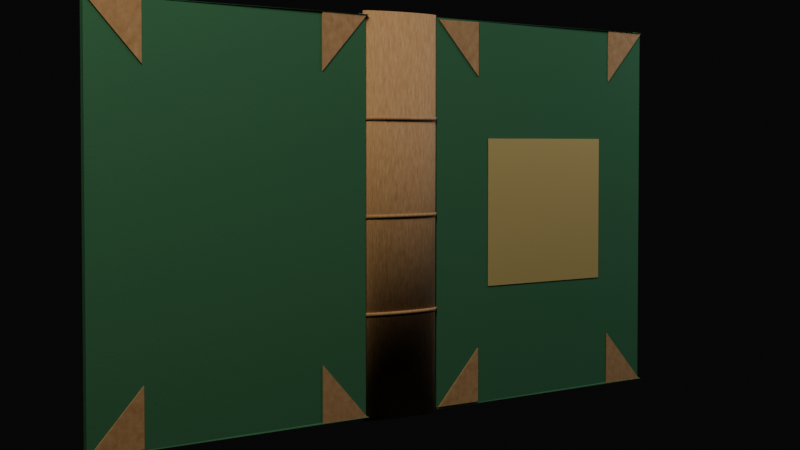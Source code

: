# Source: ethan-book-v001.blend  (saved by Blender 5.1.30; exported with 4.5.12 LTS)
import bpy
from mathutils import Matrix  # noqa: F401  (used for matrix-valued properties, if any)

bpy.ops.wm.read_factory_settings(use_empty=True)
scene = bpy.context.scene
scene.name = 'Scene'

# ---- collections
col_collection = bpy.data.collections.new('Collection'); scene.collection.children.link(col_collection)

# ---- materials (node trees are filled in below, after node groups)
mat_mat_warm_off_white_paper = bpy.data.materials.new('MAT_Warm_Off_White_Paper')
mat_mat_warm_off_white_paper.diffuse_color = (0.95, 0.91, 0.82, 1.0)
mat_mat_dark_green_cloth = bpy.data.materials.new('MAT_Dark_Green_Cloth')
mat_mat_dark_green_cloth.diffuse_color = (0.055, 0.18, 0.09, 1.0)
mat_mat_tan_leather_grain = bpy.data.materials.new('MAT_Tan_Leather_Grain')
mat_mat_tan_leather_grain.diffuse_color = (0.62, 0.4, 0.2, 1.0)
mat_mat_contact_emboss = bpy.data.materials.new('MAT_Contact_Emboss')
mat_mat_contact_emboss.diffuse_color = (0.78, 0.6, 0.22, 1.0)

# ---- material node trees
mat_mat_warm_off_white_paper.use_nodes = True; mat_mat_warm_off_white_paper.node_tree.nodes.clear()
_N = mat_mat_warm_off_white_paper.node_tree.nodes; _L = mat_mat_warm_off_white_paper.node_tree.links
n0 = _N.new('ShaderNodeOutputMaterial'); n0.name = 'Material Output'; n0.location = (500, 0)
n1 = _N.new('ShaderNodeBsdfPrincipled'); n1.name = 'Principled BSDF'; n1.location = (200, 0)
n1.inputs[0].default_value = (0.95, 0.91, 0.82, 1.0)
n1.inputs[2].default_value = 0.8
n1.inputs[8].default_value = 0.05
n1.inputs[13].default_value = 0.03
_L.new(n1.outputs[0], n0.inputs[0])
n0.is_active_output = True
mat_mat_dark_green_cloth.use_nodes = True; mat_mat_dark_green_cloth.node_tree.nodes.clear()
_N = mat_mat_dark_green_cloth.node_tree.nodes; _L = mat_mat_dark_green_cloth.node_tree.links
n0 = _N.new('ShaderNodeOutputMaterial'); n0.name = 'Material Output'; n0.location = (600, 0)
n1 = _N.new('ShaderNodeBsdfPrincipled'); n1.name = 'Principled BSDF'; n1.location = (300, 0)
n1.inputs[0].default_value = (0.055, 0.18, 0.09, 1.0)
n1.inputs[2].default_value = 0.88
n1.inputs[13].default_value = 0.05
n2 = _N.new('ShaderNodeTexNoise'); n2.name = 'Noise Texture'; n2.location = (-200, 100)
n2.width = 145
n2.inputs[2].default_value = 80.0
n2.inputs[3].default_value = 16.0
n2.inputs[4].default_value = 0.7
n2.inputs[8].default_value = 0.2
n3 = _N.new('ShaderNodeBump'); n3.name = 'Bump'; n3.location = (50, 100)
n3.inputs[0].default_value = 0.4
n3.inputs[1].default_value = 0.002
_L.new(n2.outputs[0], n3.inputs[3])
_L.new(n3.outputs[0], n1.inputs[5])
_L.new(n1.outputs[0], n0.inputs[0])
n0.is_active_output = True
mat_mat_tan_leather_grain.use_nodes = True; mat_mat_tan_leather_grain.node_tree.nodes.clear()
_N = mat_mat_tan_leather_grain.node_tree.nodes; _L = mat_mat_tan_leather_grain.node_tree.links
n0 = _N.new('ShaderNodeOutputMaterial'); n0.name = 'Material Output'; n0.location = (700, 0)
n1 = _N.new('ShaderNodeBsdfPrincipled'); n1.name = 'Principled BSDF'; n1.location = (400, 0)
n1.inputs[2].default_value = 0.72
n1.inputs[13].default_value = 0.25
n1.inputs[24].default_value = 0.08
n2 = _N.new('ShaderNodeTexNoise'); n2.name = 'Noise Texture'; n2.location = (-300, 150)
n2.width = 145
n2.inputs[2].default_value = 40.0
n2.inputs[3].default_value = 12.0
n2.inputs[4].default_value = 0.6
n3 = _N.new('ShaderNodeMixRGB'); n3.name = 'Mix (Legacy)'; n3.location = (50, 150)
n3.blend_type = 'MULTIPLY'
n3.inputs[1].default_value = (0.62, 0.4, 0.2, 1.0)
n3.inputs[2].default_value = (0.45, 0.28, 0.12, 1.0)
n4 = _N.new('ShaderNodeBump'); n4.name = 'Bump'; n4.location = (150, 0)
n4.inputs[0].default_value = 0.6
n4.inputs[1].default_value = 0.003
_L.new(n2.outputs[0], n3.inputs[0])
_L.new(n2.outputs[0], n4.inputs[3])
_L.new(n3.outputs[0], n1.inputs[0])
_L.new(n4.outputs[0], n1.inputs[5])
_L.new(n1.outputs[0], n0.inputs[0])
n0.is_active_output = True
mat_mat_contact_emboss.use_nodes = True; mat_mat_contact_emboss.node_tree.nodes.clear()
_N = mat_mat_contact_emboss.node_tree.nodes; _L = mat_mat_contact_emboss.node_tree.links
n0 = _N.new('ShaderNodeOutputMaterial'); n0.name = 'Material Output'; n0.location = (500, 0)
n1 = _N.new('ShaderNodeBsdfPrincipled'); n1.name = 'Principled BSDF'; n1.location = (200, 0)
n1.inputs[0].default_value = (0.78, 0.6, 0.22, 1.0)
n1.inputs[1].default_value = 0.4
n1.inputs[2].default_value = 0.45
n1.inputs[13].default_value = 0.6
_L.new(n1.outputs[0], n0.inputs[0])
n0.is_active_output = True

# ---- world
world_world = bpy.data.worlds.new('World'); scene.world = world_world
world_world.use_nodes = True; world_world.node_tree.nodes.clear()
_N = world_world.node_tree.nodes; _L = world_world.node_tree.links
n0 = _N.new('ShaderNodeBackground'); n0.name = 'Background'; n0.location = (0, 0)
n0.inputs[0].default_value = (0.04, 0.04, 0.04, 1.0)
n0.inputs[1].default_value = 0.1
n1 = _N.new('ShaderNodeOutputWorld'); n1.name = 'World Output'; n1.location = (0, 0)
_L.new(n0.outputs[0], n1.inputs[0])
n1.is_active_output = True
world_world.color = (0.05088, 0.05088, 0.05088)
world_world.sun_shadow_jitter_overblur = 0.0

# ---- cameras
cam_camera_hero_scroll = bpy.data.cameras.new('Camera_Hero_Scroll')
cam_camera_hero_scroll.clip_end = 100.0
cam_camera_hero_scroll.lens = 75.0
cam_camera_hero_scroll.ortho_scale = 7.314

# ---- lights
light_light_key_warm = bpy.data.lights.new('Light_Key_Warm', 'AREA')
light_light_key_warm.color = (1.0, 0.92, 0.78)
light_light_key_warm.energy = 400.0
light_light_key_warm.shape = 'RECTANGLE'
light_light_key_warm.size = 2.0
light_light_key_warm.size_y = 3.0
light_light_fill_soft = bpy.data.lights.new('Light_Fill_Soft', 'AREA')
light_light_fill_soft.color = (0.85, 0.9, 1.0)
light_light_fill_soft.energy = 120.0
light_light_fill_soft.shape = 'RECTANGLE'
light_light_fill_soft.size = 2.0
light_light_fill_soft.size_y = 3.0
light_light_rim_subtle = bpy.data.lights.new('Light_Rim_Subtle', 'AREA')
light_light_rim_subtle.color = (1.0, 0.95, 0.85)
light_light_rim_subtle.energy = 80.0
light_light_rim_subtle.shape = 'RECTANGLE'
light_light_rim_subtle.size = 2.0
light_light_rim_subtle.size_y = 3.0

# ---- meshes
me_book_page_block_002 = bpy.data.meshes.new('Book_Page_Block.002')
me_book_page_block_002.from_pydata([(-0.864, -0.21, -1.078), (0.864, -0.21, -1.078), (0.864, 0.21, -1.078), (-0.864, 0.21, -1.078), (-0.864, -0.21, 1.078), (0.864, -0.21, 1.078), (0.864, 0.21, 1.078), (-0.864, 0.21, 1.078)], [], [(0, 1, 2, 3), (7, 6, 5, 4), (0, 1, 5, 4), (3, 2, 6, 7), (0, 3, 7, 4), (1, 2, 6, 5)])
me_book_page_block_002.materials.append(mat_mat_warm_off_white_paper)
me_book_page_block_002.update()
me_cover_front_green_cloth_002 = bpy.data.meshes.new('Cover_Front_Green_Cloth.002')
me_cover_front_green_cloth_002.from_pydata([(-0.9, -0.0275, -1.125), (0.9, -0.0275, -1.125), (0.9, 0.0275, -1.125), (-0.9, 0.0275, -1.125), (-0.9, -0.0275, 1.125), (0.9, -0.0275, 1.125), (0.9, 0.0275, 1.125), (-0.9, 0.0275, 1.125)], [], [(0, 1, 2, 3), (7, 6, 5, 4), (0, 1, 5, 4), (3, 2, 6, 7), (0, 3, 7, 4), (1, 2, 6, 5)])
me_cover_front_green_cloth_002.materials.append(mat_mat_dark_green_cloth)
me_cover_front_green_cloth_002.update()
me_cover_back_green_cloth_002 = bpy.data.meshes.new('Cover_Back_Green_Cloth.002')
me_cover_back_green_cloth_002.from_pydata([(-0.9, -0.0275, -1.125), (0.9, -0.0275, -1.125), (0.9, 0.0275, -1.125), (-0.9, 0.0275, -1.125), (-0.9, -0.0275, 1.125), (0.9, -0.0275, 1.125), (0.9, 0.0275, 1.125), (-0.9, 0.0275, 1.125)], [], [(0, 1, 2, 3), (7, 6, 5, 4), (0, 1, 5, 4), (3, 2, 6, 7), (0, 3, 7, 4), (1, 2, 6, 5)])
me_cover_back_green_cloth_002.materials.append(mat_mat_dark_green_cloth)
me_cover_back_green_cloth_002.update()
me_leather_corners_front_002 = bpy.data.meshes.new('Leather_Corners_Front.002')
me_leather_corners_front_002.from_pydata([(-0.58, -0.0335, 1.125), (-0.9, -0.0335, 1.125), (-0.58, -0.0335, 0.805), (-0.58, 0.0335, 1.125), (-0.9, 0.0335, 1.125), (-0.58, 0.0335, 0.805), (0.58, -0.0335, 1.125), (0.9, -0.0335, 1.125), (0.58, -0.0335, 0.805), (0.58, 0.0335, 1.125), (0.9, 0.0335, 1.125), (0.58, 0.0335, 0.805), (-0.58, -0.0335, -1.125), (-0.9, -0.0335, -1.125), (-0.58, -0.0335, -0.805), (-0.58, 0.0335, -1.125), (-0.9, 0.0335, -1.125), (-0.58, 0.0335, -0.805), (0.58, -0.0335, -1.125), (0.9, -0.0335, -1.125), (0.58, -0.0335, -0.805), (0.58, 0.0335, -1.125), (0.9, 0.0335, -1.125), (0.58, 0.0335, -0.805)], [], [(0, 1, 2), (5, 4, 3), (0, 1, 4, 3), (1, 2, 5, 4), (2, 0, 3, 5), (6, 7, 8), (11, 10, 9), (6, 7, 10, 9), (7, 8, 11, 10), (8, 6, 9, 11), (12, 13, 14), (17, 16, 15), (12, 13, 16, 15), (13, 14, 17, 16), (14, 12, 15, 17), (18, 19, 20), (23, 22, 21), (18, 19, 22, 21), (19, 20, 23, 22), (20, 18, 21, 23)])
me_leather_corners_front_002.materials.append(mat_mat_tan_leather_grain)
me_leather_corners_front_002.update()
me_leather_corners_back_002 = bpy.data.meshes.new('Leather_Corners_Back.002')
me_leather_corners_back_002.from_pydata([(-0.58, -0.0335, 1.125), (-0.9, -0.0335, 1.125), (-0.58, -0.0335, 0.805), (-0.58, 0.0335, 1.125), (-0.9, 0.0335, 1.125), (-0.58, 0.0335, 0.805), (0.58, -0.0335, 1.125), (0.9, -0.0335, 1.125), (0.58, -0.0335, 0.805), (0.58, 0.0335, 1.125), (0.9, 0.0335, 1.125), (0.58, 0.0335, 0.805), (-0.58, -0.0335, -1.125), (-0.9, -0.0335, -1.125), (-0.58, -0.0335, -0.805), (-0.58, 0.0335, -1.125), (-0.9, 0.0335, -1.125), (-0.58, 0.0335, -0.805), (0.58, -0.0335, -1.125), (0.9, -0.0335, -1.125), (0.58, -0.0335, -0.805), (0.58, 0.0335, -1.125), (0.9, 0.0335, -1.125), (0.58, 0.0335, -0.805)], [], [(0, 1, 2), (5, 4, 3), (0, 1, 4, 3), (1, 2, 5, 4), (2, 0, 3, 5), (6, 7, 8), (11, 10, 9), (6, 7, 10, 9), (7, 8, 11, 10), (8, 6, 9, 11), (12, 13, 14), (17, 16, 15), (12, 13, 16, 15), (13, 14, 17, 16), (14, 12, 15, 17), (18, 19, 20), (23, 22, 21), (18, 19, 22, 21), (19, 20, 23, 22), (20, 18, 21, 23)])
me_leather_corners_back_002.materials.append(mat_mat_tan_leather_grain)
me_leather_corners_back_002.update()
me_pages_animated_stack_002 = bpy.data.meshes.new('Pages_Animated_Stack.002')
me_pages_animated_stack_002.from_pydata([(-0.855, -0.19, -1.067), (0.855, -0.19, -1.067), (0.855, 0.19, -1.067), (-0.855, 0.19, -1.067), (-0.855, -0.19, 1.067), (0.855, -0.19, 1.067), (0.855, 0.19, 1.067), (-0.855, 0.19, 1.067)], [], [(0, 1, 2, 3), (7, 6, 5, 4), (0, 1, 5, 4), (3, 2, 6, 7), (0, 3, 7, 4), (1, 2, 6, 5)])
me_pages_animated_stack_002.materials.append(mat_mat_warm_off_white_paper)
me_pages_animated_stack_002.update()
me_contact_back_cover_text_002 = bpy.data.meshes.new('Contact_Back_Cover_Text.002')
me_contact_back_cover_text_002.from_pydata([(-0.495, -0.001, -0.44), (0.495, -0.001, -0.44), (0.495, 0.001, -0.44), (-0.495, 0.001, -0.44), (-0.495, -0.001, 0.44), (0.495, -0.001, 0.44), (0.495, 0.001, 0.44), (-0.495, 0.001, 0.44)], [], [(0, 1, 2, 3), (7, 6, 5, 4), (0, 1, 5, 4), (3, 2, 6, 7), (0, 3, 7, 4), (1, 2, 6, 5)])
me_contact_back_cover_text_002.materials.append(mat_mat_contact_emboss)
me_contact_back_cover_text_002.update()
me_spine_tan_leather_rounded_002 = bpy.data.meshes.new('Spine_Tan_Leather_Rounded.002')
me_spine_tan_leather_rounded_002.from_pydata([(0.0, 0.06, -1.15), (0.0, 0.06, 1.15), (0.05365, 0.05885, -1.15), (0.05365, 0.05885, 1.15), (0.1052, 0.05544, -1.15), (0.1052, 0.05544, 1.15), (0.1528, 0.04989, -1.15), (0.1528, 0.04989, 1.15), (0.1945, 0.04243, -1.15), (0.1945, 0.04243, 1.15), (0.2287, 0.03334, -1.15), (0.2287, 0.03334, 1.15), (0.2541, 0.02296, -1.15), (0.2541, 0.02296, 1.15), (0.2697, 0.01171, -1.15), (0.2697, 0.01171, 1.15), (0.275, 0.0, -1.15), (0.275, 0.0, 1.15), (0.2697, -0.01171, -1.15), (0.2697, -0.01171, 1.15), (0.2541, -0.02296, -1.15), (0.2541, -0.02296, 1.15), (0.2287, -0.03334, -1.15), (0.2287, -0.03334, 1.15), (0.1945, -0.04243, -1.15), (0.1945, -0.04243, 1.15), (0.1528, -0.04989, -1.15), (0.1528, -0.04989, 1.15), (0.1052, -0.05544, -1.15), (0.1052, -0.05544, 1.15), (0.05365, -0.05885, -1.15), (0.05365, -0.05885, 1.15), (0.0, -0.06, -1.15), (0.0, -0.06, 1.15), (-0.05365, -0.05885, -1.15), (-0.05365, -0.05885, 1.15), (-0.1052, -0.05544, -1.15), (-0.1052, -0.05544, 1.15), (-0.1528, -0.04989, -1.15), (-0.1528, -0.04989, 1.15), (-0.1945, -0.04243, -1.15), (-0.1945, -0.04243, 1.15), (-0.2287, -0.03334, -1.15), (-0.2287, -0.03334, 1.15), (-0.2541, -0.02296, -1.15), (-0.2541, -0.02296, 1.15), (-0.2697, -0.01171, -1.15), (-0.2697, -0.01171, 1.15), (-0.275, 0.0, -1.15), (-0.275, 0.0, 1.15), (-0.2697, 0.01171, -1.15), (-0.2697, 0.01171, 1.15), (-0.2541, 0.02296, -1.15), (-0.2541, 0.02296, 1.15), (-0.2287, 0.03334, -1.15), (-0.2287, 0.03334, 1.15), (-0.1945, 0.04243, -1.15), (-0.1945, 0.04243, 1.15), (-0.1528, 0.04989, -1.15), (-0.1528, 0.04989, 1.15), (-0.1052, 0.05544, -1.15), (-0.1052, 0.05544, 1.15), (-0.05365, 0.05885, -1.15), (-0.05365, 0.05885, 1.15), (0.0, 0.065, -0.561), (0.0, 0.065, -0.539), (0.07325, 0.06279, -0.561), (0.07325, 0.06279, -0.539), (0.1415, 0.05629, -0.561), (0.1415, 0.05629, -0.539), (0.2001, 0.04596, -0.561), (0.2001, 0.04596, -0.539), (0.2451, 0.0325, -0.561), (0.2451, 0.0325, -0.539), (0.2734, 0.01682, -0.561), (0.2734, 0.01682, -0.539), (0.283, 0.0, -0.561), (0.283, 0.0, -0.539), (0.2734, -0.01682, -0.561), (0.2734, -0.01682, -0.539), (0.2451, -0.0325, -0.561), (0.2451, -0.0325, -0.539), (0.2001, -0.04596, -0.561), (0.2001, -0.04596, -0.539), (0.1415, -0.05629, -0.561), (0.1415, -0.05629, -0.539), (0.07325, -0.06279, -0.561), (0.07325, -0.06279, -0.539), (0.0, -0.065, -0.561), (0.0, -0.065, -0.539), (-0.07325, -0.06279, -0.561), (-0.07325, -0.06279, -0.539), (-0.1415, -0.05629, -0.561), (-0.1415, -0.05629, -0.539), (-0.2001, -0.04596, -0.561), (-0.2001, -0.04596, -0.539), (-0.2451, -0.0325, -0.561), (-0.2451, -0.0325, -0.539), (-0.2734, -0.01682, -0.561), (-0.2734, -0.01682, -0.539), (-0.283, 0.0, -0.561), (-0.283, 0.0, -0.539), (-0.2734, 0.01682, -0.561), (-0.2734, 0.01682, -0.539), (-0.2451, 0.0325, -0.561), (-0.2451, 0.0325, -0.539), (-0.2001, 0.04596, -0.561), (-0.2001, 0.04596, -0.539), (-0.1415, 0.05629, -0.561), (-0.1415, 0.05629, -0.539), (-0.07325, 0.06279, -0.561), (-0.07325, 0.06279, -0.539), (0.0, 0.065, -0.011), (0.0, 0.065, 0.011), (0.07325, 0.06279, -0.011), (0.07325, 0.06279, 0.011), (0.1415, 0.05629, -0.011), (0.1415, 0.05629, 0.011), (0.2001, 0.04596, -0.011), (0.2001, 0.04596, 0.011), (0.2451, 0.0325, -0.011), (0.2451, 0.0325, 0.011), (0.2734, 0.01682, -0.011), (0.2734, 0.01682, 0.011), (0.283, 0.0, -0.011), (0.283, 0.0, 0.011), (0.2734, -0.01682, -0.011), (0.2734, -0.01682, 0.011), (0.2451, -0.0325, -0.011), (0.2451, -0.0325, 0.011), (0.2001, -0.04596, -0.011), (0.2001, -0.04596, 0.011), (0.1415, -0.05629, -0.011), (0.1415, -0.05629, 0.011), (0.07325, -0.06279, -0.011), (0.07325, -0.06279, 0.011), (0.0, -0.065, -0.011), (0.0, -0.065, 0.011), (-0.07325, -0.06279, -0.011), (-0.07325, -0.06279, 0.011), (-0.1415, -0.05629, -0.011), (-0.1415, -0.05629, 0.011), (-0.2001, -0.04596, -0.011), (-0.2001, -0.04596, 0.011), (-0.2451, -0.0325, -0.011), (-0.2451, -0.0325, 0.011), (-0.2734, -0.01682, -0.011), (-0.2734, -0.01682, 0.011), (-0.283, 0.0, -0.011), (-0.283, 0.0, 0.011), (-0.2734, 0.01682, -0.011), (-0.2734, 0.01682, 0.011), (-0.2451, 0.0325, -0.011), (-0.2451, 0.0325, 0.011), (-0.2001, 0.04596, -0.011), (-0.2001, 0.04596, 0.011), (-0.1415, 0.05629, -0.011), (-0.1415, 0.05629, 0.011), (-0.07325, 0.06279, -0.011), (-0.07325, 0.06279, 0.011), (0.0, 0.065, 0.539), (0.0, 0.065, 0.561), (0.07325, 0.06279, 0.539), (0.07325, 0.06279, 0.561), (0.1415, 0.05629, 0.539), (0.1415, 0.05629, 0.561), (0.2001, 0.04596, 0.539), (0.2001, 0.04596, 0.561), (0.2451, 0.0325, 0.539), (0.2451, 0.0325, 0.561), (0.2734, 0.01682, 0.539), (0.2734, 0.01682, 0.561), (0.283, 0.0, 0.539), (0.283, 0.0, 0.561), (0.2734, -0.01682, 0.539), (0.2734, -0.01682, 0.561), (0.2451, -0.0325, 0.539), (0.2451, -0.0325, 0.561), (0.2001, -0.04596, 0.539), (0.2001, -0.04596, 0.561), (0.1415, -0.05629, 0.539), (0.1415, -0.05629, 0.561), (0.07325, -0.06279, 0.539), (0.07325, -0.06279, 0.561), (0.0, -0.065, 0.539), (0.0, -0.065, 0.561), (-0.07325, -0.06279, 0.539), (-0.07325, -0.06279, 0.561), (-0.1415, -0.05629, 0.539), (-0.1415, -0.05629, 0.561), (-0.2001, -0.04596, 0.539), (-0.2001, -0.04596, 0.561), (-0.2451, -0.0325, 0.539), (-0.2451, -0.0325, 0.561), (-0.2734, -0.01682, 0.539), (-0.2734, -0.01682, 0.561), (-0.283, 0.0, 0.539), (-0.283, 0.0, 0.561), (-0.2734, 0.01682, 0.539), (-0.2734, 0.01682, 0.561), (-0.2451, 0.0325, 0.539), (-0.2451, 0.0325, 0.561), (-0.2001, 0.04596, 0.539), (-0.2001, 0.04596, 0.561), (-0.1415, 0.05629, 0.539), (-0.1415, 0.05629, 0.561), (-0.07325, 0.06279, 0.539), (-0.07325, 0.06279, 0.561)], [], [(0, 1, 3, 2), (2, 3, 5, 4), (4, 5, 7, 6), (6, 7, 9, 8), (8, 9, 11, 10), (10, 11, 13, 12), (12, 13, 15, 14), (14, 15, 17, 16), (16, 17, 19, 18), (18, 19, 21, 20), (20, 21, 23, 22), (22, 23, 25, 24), (24, 25, 27, 26), (26, 27, 29, 28), (28, 29, 31, 30), (30, 31, 33, 32), (32, 33, 35, 34), (34, 35, 37, 36), (36, 37, 39, 38), (38, 39, 41, 40), (40, 41, 43, 42), (42, 43, 45, 44), (44, 45, 47, 46), (46, 47, 49, 48), (48, 49, 51, 50), (50, 51, 53, 52), (52, 53, 55, 54), (54, 55, 57, 56), (56, 57, 59, 58), (58, 59, 61, 60), (3, 1, 63, 61, 59, 57, 55, 53, 51, 49, 47, 45, 43, 41, 39, 37, 35, 33, 31, 29, 27, 25, 23, 21, 19, 17, 15, 13, 11, 9, 7, 5), (60, 61, 63, 62), (62, 63, 1, 0), (0, 2, 4, 6, 8, 10, 12, 14, 16, 18, 20, 22, 24, 26, 28, 30, 32, 34, 36, 38, 40, 42, 44, 46, 48, 50, 52, 54, 56, 58, 60, 62), (64, 65, 67, 66), (66, 67, 69, 68), (68, 69, 71, 70), (70, 71, 73, 72), (72, 73, 75, 74), (74, 75, 77, 76), (76, 77, 79, 78), (78, 79, 81, 80), (80, 81, 83, 82), (82, 83, 85, 84), (84, 85, 87, 86), (86, 87, 89, 88), (88, 89, 91, 90), (90, 91, 93, 92), (92, 93, 95, 94), (94, 95, 97, 96), (96, 97, 99, 98), (98, 99, 101, 100), (100, 101, 103, 102), (102, 103, 105, 104), (104, 105, 107, 106), (106, 107, 109, 108), (67, 65, 111, 109, 107, 105, 103, 101, 99, 97, 95, 93, 91, 89, 87, 85, 83, 81, 79, 77, 75, 73, 71, 69), (108, 109, 111, 110), (110, 111, 65, 64), (64, 66, 68, 70, 72, 74, 76, 78, 80, 82, 84, 86, 88, 90, 92, 94, 96, 98, 100, 102, 104, 106, 108, 110), (112, 113, 115, 114), (114, 115, 117, 116), (116, 117, 119, 118), (118, 119, 121, 120), (120, 121, 123, 122), (122, 123, 125, 124), (124, 125, 127, 126), (126, 127, 129, 128), (128, 129, 131, 130), (130, 131, 133, 132), (132, 133, 135, 134), (134, 135, 137, 136), (136, 137, 139, 138), (138, 139, 141, 140), (140, 141, 143, 142), (142, 143, 145, 144), (144, 145, 147, 146), (146, 147, 149, 148), (148, 149, 151, 150), (150, 151, 153, 152), (152, 153, 155, 154), (154, 155, 157, 156), (115, 113, 159, 157, 155, 153, 151, 149, 147, 145, 143, 141, 139, 137, 135, 133, 131, 129, 127, 125, 123, 121, 119, 117), (156, 157, 159, 158), (158, 159, 113, 112), (112, 114, 116, 118, 120, 122, 124, 126, 128, 130, 132, 134, 136, 138, 140, 142, 144, 146, 148, 150, 152, 154, 156, 158), (160, 161, 163, 162), (162, 163, 165, 164), (164, 165, 167, 166), (166, 167, 169, 168), (168, 169, 171, 170), (170, 171, 173, 172), (172, 173, 175, 174), (174, 175, 177, 176), (176, 177, 179, 178), (178, 179, 181, 180), (180, 181, 183, 182), (182, 183, 185, 184), (184, 185, 187, 186), (186, 187, 189, 188), (188, 189, 191, 190), (190, 191, 193, 192), (192, 193, 195, 194), (194, 195, 197, 196), (196, 197, 199, 198), (198, 199, 201, 200), (200, 201, 203, 202), (202, 203, 205, 204), (163, 161, 207, 205, 203, 201, 199, 197, 195, 193, 191, 189, 187, 185, 183, 181, 179, 177, 175, 173, 171, 169, 167, 165), (204, 205, 207, 206), (206, 207, 161, 160), (160, 162, 164, 166, 168, 170, 172, 174, 176, 178, 180, 182, 184, 186, 188, 190, 192, 194, 196, 198, 200, 202, 204, 206)])
me_spine_tan_leather_rounded_002.polygons.foreach_set('use_smooth', [True] * 112)
_uv = me_spine_tan_leather_rounded_002.uv_layers.new(name='UVMap')
_uv.uv.foreach_set('vector', [1.0, 0.5, 1.0, 1.0, 0.9688, 1.0, 0.9688, 0.5, 0.9688, 0.5, 0.9688, 1.0, 0.9375, 1.0, 0.9375, 0.5, 0.9375, 0.5, 0.9375, 1.0, 0.9062, 1.0, 0.9062, 0.5, 0.9062, 0.5, 0.9062, 1.0, 0.875, 1.0, 0.875, 0.5, 0.875, 0.5, 0.875, 1.0, 0.8438, 1.0, 0.8438, 0.5, 0.8438, 0.5, 0.8438, 1.0, 0.8125, 1.0, 0.8125, 0.5, 0.8125, 0.5, 0.8125, 1.0, 0.7812, 1.0, 0.7812, 0.5, 0.7812, 0.5, 0.7812, 1.0, 0.75, 1.0, 0.75, 0.5, 0.75, 0.5, 0.75, 1.0, 0.7188, 1.0, 0.7188, 0.5, 0.7188, 0.5, 0.7188, 1.0, 0.6875, 1.0, 0.6875, 0.5, 0.6875, 0.5, 0.6875, 1.0, 0.6562, 1.0, 0.6562, 0.5, 0.6562, 0.5, 0.6562, 1.0, 0.625, 1.0, 0.625, 0.5, 0.625, 0.5, 0.625, 1.0, 0.5938, 1.0, 0.5938, 0.5, 0.5938, 0.5, 0.5938, 1.0, 0.5625, 1.0, 0.5625, 0.5, 0.5625, 0.5, 0.5625, 1.0, 0.5312, 1.0, 0.5312, 0.5, 0.5312, 0.5, 0.5312, 1.0, 0.5, 1.0, 0.5, 0.5, 0.5, 0.5, 0.5, 1.0, 0.4688, 1.0, 0.4688, 0.5, 0.4688, 0.5, 0.4688, 1.0, 0.4375, 1.0, 0.4375, 0.5, 0.4375, 0.5, 0.4375, 1.0, 0.4062, 1.0, 0.4062, 0.5, 0.4062, 0.5, 0.4062, 1.0, 0.375, 1.0, 0.375, 0.5, 0.375, 0.5, 0.375, 1.0, 0.3438, 1.0, 0.3438, 0.5, 0.3438, 0.5, 0.3438, 1.0, 0.3125, 1.0, 0.3125, 0.5, 0.3125, 0.5, 0.3125, 1.0, 0.2812, 1.0, 0.2812, 0.5, 0.2812, 0.5, 0.2812, 1.0, 0.25, 1.0, 0.25, 0.5, 0.25, 0.5, 0.25, 1.0, 0.2188, 1.0, 0.2188, 0.5, 0.2188, 0.5, 0.2188, 1.0, 0.1875, 1.0, 0.1875, 0.5, 0.1875, 0.5, 0.1875, 1.0, 0.1562, 1.0, 0.1562, 0.5, 0.1562, 0.5, 0.1562, 1.0, 0.125, 1.0, 0.125, 0.5, 0.125, 0.5, 0.125, 1.0, 0.09375, 1.0, 0.09375, 0.5, 0.09375, 0.5, 0.09375, 1.0, 0.0625, 1.0, 0.0625, 0.5, 0.2968, 0.4854, 0.25, 0.49, 0.2032, 0.4854, 0.1582, 0.4717, 0.1167, 0.4496, 0.08029, 0.4197, 0.05045, 0.3833, 0.02827, 0.3418, 0.01461, 0.2968, 0.01, 0.25, 0.01461, 0.2032, 0.02827, 0.1582, 0.05045, 0.1167, 0.08029, 0.08029, 0.1167, 0.05045, 0.1582, 0.02827, 0.2032, 0.01461, 0.25, 0.01, 0.2968, 0.01461, 0.3418, 0.02827, 0.3833, 0.05045, 0.4197, 0.08029, 0.4496, 0.1167, 0.4717, 0.1582, 0.4854, 0.2032, 0.49, 0.25, 0.4854, 0.2968, 0.4717, 0.3418, 0.4496, 0.3833, 0.4197, 0.4197, 0.3833, 0.4496, 0.3418, 0.4717, 0.0625, 0.5, 0.0625, 1.0, 0.03125, 1.0, 0.03125, 0.5, 0.03125, 0.5, 0.03125, 1.0, 0.0, 1.0, 0.0, 0.5, 0.75, 0.49, 0.7968, 0.4854, 0.8418, 0.4717, 0.8833, 0.4496, 0.9197, 0.4197, 0.9496, 0.3833, 0.9717, 0.3418, 0.9854, 0.2968, 0.99, 0.25, 0.9854, 0.2032, 0.9717, 0.1582, 0.9496, 0.1167, 0.9197, 0.08029, 0.8833, 0.05045, 0.8418, 0.02827, 0.7968, 0.01461, 0.75, 0.01, 0.7032, 0.01461, 0.6582, 0.02827, 0.6167, 0.05045, 0.5803, 0.08029, 0.5504, 0.1167, 0.5283, 0.1582, 0.5146, 0.2032, 0.51, 0.25, 0.5146, 0.2968, 0.5283, 0.3418, 0.5504, 0.3833, 0.5803, 0.4197, 0.6167, 0.4496, 0.6582, 0.4717, 0.7032, 0.4854, 1.0, 0.5, 1.0, 1.0, 0.9583, 1.0, 0.9583, 0.5, 0.9583, 0.5, 0.9583, 1.0, 0.9167, 1.0, 0.9167, 0.5, 0.9167, 0.5, 0.9167, 1.0, 0.875, 1.0, 0.875, 0.5, 0.875, 0.5, 0.875, 1.0, 0.8333, 1.0, 0.8333, 0.5, 0.8333, 0.5, 0.8333, 1.0, 0.7917, 1.0, 0.7917, 0.5, 0.7917, 0.5, 0.7917, 1.0, 0.75, 1.0, 0.75, 0.5, 0.75, 0.5, 0.75, 1.0, 0.7083, 1.0, 0.7083, 0.5, 0.7083, 0.5, 0.7083, 1.0, 0.6667, 1.0, 0.6667, 0.5, 0.6667, 0.5, 0.6667, 1.0, 0.625, 1.0, 0.625, 0.5, 0.625, 0.5, 0.625, 1.0, 0.5833, 1.0, 0.5833, 0.5, 0.5833, 0.5, 0.5833, 1.0, 0.5417, 1.0, 0.5417, 0.5, 0.5417, 0.5, 0.5417, 1.0, 0.5, 1.0, 0.5, 0.5, 0.5, 0.5, 0.5, 1.0, 0.4583, 1.0, 0.4583, 0.5, 0.4583, 0.5, 0.4583, 1.0, 0.4167, 1.0, 0.4167, 0.5, 0.4167, 0.5, 0.4167, 1.0, 0.375, 1.0, 0.375, 0.5, 0.375, 0.5, 0.375, 1.0, 0.3333, 1.0, 0.3333, 0.5, 0.3333, 0.5, 0.3333, 1.0, 0.2917, 1.0, 0.2917, 0.5, 0.2917, 0.5, 0.2917, 1.0, 0.25, 1.0, 0.25, 0.5, 0.25, 0.5, 0.25, 1.0, 0.2083, 1.0, 0.2083, 0.5, 0.2083, 0.5, 0.2083, 1.0, 0.1667, 1.0, 0.1667, 0.5, 0.1667, 0.5, 0.1667, 1.0, 0.125, 1.0, 0.125, 0.5, 0.125, 0.5, 0.125, 1.0, 0.08333, 1.0, 0.08333, 0.5, 0.3121, 0.4818, 0.25, 0.49, 0.1879, 0.4818, 0.13, 0.4578, 0.08029, 0.4197, 0.04215, 0.37, 0.01818, 0.3121, 0.01, 0.25, 0.01818, 0.1879, 0.04215, 0.13, 0.08029, 0.08029, 0.13, 0.04215, 0.1879, 0.01818, 0.25, 0.01, 0.3121, 0.01818, 0.37, 0.04215, 0.4197, 0.08029, 0.4578, 0.13, 0.4818, 0.1879, 0.49, 0.25, 0.4818, 0.3121, 0.4578, 0.37, 0.4197, 0.4197, 0.37, 0.4578, 0.08333, 0.5, 0.08333, 1.0, 0.04167, 1.0, 0.04167, 0.5, 0.04167, 0.5, 0.04167, 1.0, -1.863e-07, 1.0, -1.863e-07, 0.5, 0.75, 0.49, 0.8121, 0.4818, 0.87, 0.4578, 0.9197, 0.4197, 0.9578, 0.37, 0.9818, 0.3121, 0.99, 0.25, 0.9818, 0.1879, 0.9578, 0.13, 0.9197, 0.08029, 0.87, 0.04215, 0.8121, 0.01818, 0.75, 0.01, 0.6879, 0.01818, 0.63, 0.04215, 0.5803, 0.08029, 0.5422, 0.13, 0.5182, 0.1879, 0.51, 0.25, 0.5182, 0.3121, 0.5422, 0.37, 0.5803, 0.4197, 0.63, 0.4578, 0.6879, 0.4818, 1.0, 0.5, 1.0, 1.0, 0.9583, 1.0, 0.9583, 0.5, 0.9583, 0.5, 0.9583, 1.0, 0.9167, 1.0, 0.9167, 0.5, 0.9167, 0.5, 0.9167, 1.0, 0.875, 1.0, 0.875, 0.5, 0.875, 0.5, 0.875, 1.0, 0.8333, 1.0, 0.8333, 0.5, 0.8333, 0.5, 0.8333, 1.0, 0.7917, 1.0, 0.7917, 0.5, 0.7917, 0.5, 0.7917, 1.0, 0.75, 1.0, 0.75, 0.5, 0.75, 0.5, 0.75, 1.0, 0.7083, 1.0, 0.7083, 0.5, 0.7083, 0.5, 0.7083, 1.0, 0.6667, 1.0, 0.6667, 0.5, 0.6667, 0.5, 0.6667, 1.0, 0.625, 1.0, 0.625, 0.5, 0.625, 0.5, 0.625, 1.0, 0.5833, 1.0, 0.5833, 0.5, 0.5833, 0.5, 0.5833, 1.0, 0.5417, 1.0, 0.5417, 0.5, 0.5417, 0.5, 0.5417, 1.0, 0.5, 1.0, 0.5, 0.5, 0.5, 0.5, 0.5, 1.0, 0.4583, 1.0, 0.4583, 0.5, 0.4583, 0.5, 0.4583, 1.0, 0.4167, 1.0, 0.4167, 0.5, 0.4167, 0.5, 0.4167, 1.0, 0.375, 1.0, 0.375, 0.5, 0.375, 0.5, 0.375, 1.0, 0.3333, 1.0, 0.3333, 0.5, 0.3333, 0.5, 0.3333, 1.0, 0.2917, 1.0, 0.2917, 0.5, 0.2917, 0.5, 0.2917, 1.0, 0.25, 1.0, 0.25, 0.5, 0.25, 0.5, 0.25, 1.0, 0.2083, 1.0, 0.2083, 0.5, 0.2083, 0.5, 0.2083, 1.0, 0.1667, 1.0, 0.1667, 0.5, 0.1667, 0.5, 0.1667, 1.0, 0.125, 1.0, 0.125, 0.5, 0.125, 0.5, 0.125, 1.0, 0.08333, 1.0, 0.08333, 0.5, 0.3121, 0.4818, 0.25, 0.49, 0.1879, 0.4818, 0.13, 0.4578, 0.08029, 0.4197, 0.04215, 0.37, 0.01818, 0.3121, 0.01, 0.25, 0.01818, 0.1879, 0.04215, 0.13, 0.08029, 0.08029, 0.13, 0.04215, 0.1879, 0.01818, 0.25, 0.01, 0.3121, 0.01818, 0.37, 0.04215, 0.4197, 0.08029, 0.4578, 0.13, 0.4818, 0.1879, 0.49, 0.25, 0.4818, 0.3121, 0.4578, 0.37, 0.4197, 0.4197, 0.37, 0.4578, 0.08333, 0.5, 0.08333, 1.0, 0.04167, 1.0, 0.04167, 0.5, 0.04167, 0.5, 0.04167, 1.0, -1.863e-07, 1.0, -1.863e-07, 0.5, 0.75, 0.49, 0.8121, 0.4818, 0.87, 0.4578, 0.9197, 0.4197, 0.9578, 0.37, 0.9818, 0.3121, 0.99, 0.25, 0.9818, 0.1879, 0.9578, 0.13, 0.9197, 0.08029, 0.87, 0.04215, 0.8121, 0.01818, 0.75, 0.01, 0.6879, 0.01818, 0.63, 0.04215, 0.5803, 0.08029, 0.5422, 0.13, 0.5182, 0.1879, 0.51, 0.25, 0.5182, 0.3121, 0.5422, 0.37, 0.5803, 0.4197, 0.63, 0.4578, 0.6879, 0.4818, 1.0, 0.5, 1.0, 1.0, 0.9583, 1.0, 0.9583, 0.5, 0.9583, 0.5, 0.9583, 1.0, 0.9167, 1.0, 0.9167, 0.5, 0.9167, 0.5, 0.9167, 1.0, 0.875, 1.0, 0.875, 0.5, 0.875, 0.5, 0.875, 1.0, 0.8333, 1.0, 0.8333, 0.5, 0.8333, 0.5, 0.8333, 1.0, 0.7917, 1.0, 0.7917, 0.5, 0.7917, 0.5, 0.7917, 1.0, 0.75, 1.0, 0.75, 0.5, 0.75, 0.5, 0.75, 1.0, 0.7083, 1.0, 0.7083, 0.5, 0.7083, 0.5, 0.7083, 1.0, 0.6667, 1.0, 0.6667, 0.5, 0.6667, 0.5, 0.6667, 1.0, 0.625, 1.0, 0.625, 0.5, 0.625, 0.5, 0.625, 1.0, 0.5833, 1.0, 0.5833, 0.5, 0.5833, 0.5, 0.5833, 1.0, 0.5417, 1.0, 0.5417, 0.5, 0.5417, 0.5, 0.5417, 1.0, 0.5, 1.0, 0.5, 0.5, 0.5, 0.5, 0.5, 1.0, 0.4583, 1.0, 0.4583, 0.5, 0.4583, 0.5, 0.4583, 1.0, 0.4167, 1.0, 0.4167, 0.5, 0.4167, 0.5, 0.4167, 1.0, 0.375, 1.0, 0.375, 0.5, 0.375, 0.5, 0.375, 1.0, 0.3333, 1.0, 0.3333, 0.5, 0.3333, 0.5, 0.3333, 1.0, 0.2917, 1.0, 0.2917, 0.5, 0.2917, 0.5, 0.2917, 1.0, 0.25, 1.0, 0.25, 0.5, 0.25, 0.5, 0.25, 1.0, 0.2083, 1.0, 0.2083, 0.5, 0.2083, 0.5, 0.2083, 1.0, 0.1667, 1.0, 0.1667, 0.5, 0.1667, 0.5, 0.1667, 1.0, 0.125, 1.0, 0.125, 0.5, 0.125, 0.5, 0.125, 1.0, 0.08333, 1.0, 0.08333, 0.5, 0.3121, 0.4818, 0.25, 0.49, 0.1879, 0.4818, 0.13, 0.4578, 0.08029, 0.4197, 0.04215, 0.37, 0.01818, 0.3121, 0.01, 0.25, 0.01818, 0.1879, 0.04215, 0.13, 0.08029, 0.08029, 0.13, 0.04215, 0.1879, 0.01818, 0.25, 0.01, 0.3121, 0.01818, 0.37, 0.04215, 0.4197, 0.08029, 0.4578, 0.13, 0.4818, 0.1879, 0.49, 0.25, 0.4818, 0.3121, 0.4578, 0.37, 0.4197, 0.4197, 0.37, 0.4578, 0.08333, 0.5, 0.08333, 1.0, 0.04167, 1.0, 0.04167, 0.5, 0.04167, 0.5, 0.04167, 1.0, -1.863e-07, 1.0, -1.863e-07, 0.5, 0.75, 0.49, 0.8121, 0.4818, 0.87, 0.4578, 0.9197, 0.4197, 0.9578, 0.37, 0.9818, 0.3121, 0.99, 0.25, 0.9818, 0.1879, 0.9578, 0.13, 0.9197, 0.08029, 0.87, 0.04215, 0.8121, 0.01818, 0.75, 0.01, 0.6879, 0.01818, 0.63, 0.04215, 0.5803, 0.08029, 0.5422, 0.13, 0.5182, 0.1879, 0.51, 0.25, 0.5182, 0.3121, 0.5422, 0.37, 0.5803, 0.4197, 0.63, 0.4578, 0.6879, 0.4818])
me_spine_tan_leather_rounded_002.materials.append(mat_mat_tan_leather_grain)
me_spine_tan_leather_rounded_002.update()

# ---- objects
ob_light_key_warm = bpy.data.objects.new('Light_Key_Warm', light_light_key_warm)
ob_light_fill_soft = bpy.data.objects.new('Light_Fill_Soft', light_light_fill_soft)
ob_light_rim_subtle = bpy.data.objects.new('Light_Rim_Subtle', light_light_rim_subtle)
ob_book_page_block = bpy.data.objects.new('Book_Page_Block', me_book_page_block_002)
ob_cover_front_green_cloth = bpy.data.objects.new('Cover_Front_Green_Cloth', me_cover_front_green_cloth_002)
ob_cover_back_green_cloth = bpy.data.objects.new('Cover_Back_Green_Cloth', me_cover_back_green_cloth_002)
ob_leather_corners_front = bpy.data.objects.new('Leather_Corners_Front', me_leather_corners_front_002)
ob_leather_corners_back = bpy.data.objects.new('Leather_Corners_Back', me_leather_corners_back_002)
ob_pages_animated_stack = bpy.data.objects.new('Pages_Animated_Stack', me_pages_animated_stack_002)
ob_contact_back_cover_text = bpy.data.objects.new('Contact_Back_Cover_Text', me_contact_back_cover_text_002)
ob_camera_hero_scroll = bpy.data.objects.new('Camera_Hero_Scroll', cam_camera_hero_scroll)
ob_spine_tan_leather_rounded = bpy.data.objects.new('Spine_Tan_Leather_Rounded', me_spine_tan_leather_rounded_002)

# ---- transforms, parenting, visibility, modifiers, constraints
ob_light_key_warm.location = (-4.0, -3.0, 6.0)
ob_light_key_warm.rotation_euler = (0.9599, 0.0, -0.6109)
ob_light_fill_soft.location = (5.0, -2.0, 3.5)
ob_light_fill_soft.rotation_euler = (1.047, 0.0, 0.7854)
ob_light_rim_subtle.location = (2.0, 5.0, 4.5)
ob_light_rim_subtle.rotation_euler = (-0.6981, 0.0, 0.3491)
ob_book_page_block.location = (0.0, 0.25, 0.0)
_m = ob_book_page_block.modifiers.new('Bevel', 'BEVEL')
_m.width = 0.008
_m.width_pct = 0.008
_m.segments = 2
ob_cover_front_green_cloth.location = (-1.175, 0.0, 0.0)
_m = ob_cover_front_green_cloth.modifiers.new('Bevel', 'BEVEL')
_m.width = 0.012
_m.width_pct = 0.012
_m.segments = 3
_m.angle_limit = 1.0
ob_cover_back_green_cloth.location = (1.175, 0.0, 0.0)
_m = ob_cover_back_green_cloth.modifiers.new('Bevel', 'BEVEL')
_m.width = 0.012
_m.width_pct = 0.012
_m.segments = 3
_m.angle_limit = 1.0
ob_leather_corners_front.location = (-1.175, 0.0, -5.96e-08)
ob_leather_corners_back.location = (1.175, 0.0, -5.96e-08)
ob_pages_animated_stack.location = (0.0, 0.22, 0.0)
_m = ob_pages_animated_stack.modifiers.new('Bevel', 'BEVEL')
_m.width = 0.008
_m.width_pct = 0.008
_m.segments = 2
ob_contact_back_cover_text.location = (1.175, -0.0305, 0.0)
ob_camera_hero_scroll.location = (-6.357, -7.06, 0.4)
ob_camera_hero_scroll.rotation_euler = (1.523, -0.0, -0.733)
ob_camera_hero_scroll.lock_rotations_4d = False
ob_camera_hero_scroll.empty_display_type = 'ARROWS'
ob_camera_hero_scroll.color = (0.0, 0.0, 0.0, 0.0)
ob_camera_hero_scroll.display_type = 'WIRE'
ob_camera_hero_scroll.lineart.crease_threshold = 0.0
ob_spine_tan_leather_rounded.location = (0.0, 0.0, 0.0)

# ---- collection membership
scene.collection.objects.link(ob_light_key_warm)
scene.collection.objects.link(ob_light_fill_soft)
scene.collection.objects.link(ob_light_rim_subtle)
scene.collection.objects.link(ob_book_page_block)
scene.collection.objects.link(ob_cover_front_green_cloth)
scene.collection.objects.link(ob_cover_back_green_cloth)
scene.collection.objects.link(ob_leather_corners_front)
scene.collection.objects.link(ob_leather_corners_back)
scene.collection.objects.link(ob_pages_animated_stack)
scene.collection.objects.link(ob_contact_back_cover_text)
col_collection.objects.link(ob_camera_hero_scroll)
col_collection.objects.link(ob_spine_tan_leather_rounded)

# ---- scene / render settings (as saved in the file)
scene.camera = ob_camera_hero_scroll
scene.frame_start = 1; scene.frame_end = 780; scene.frame_set(1)
scene.render.engine = 'CYCLES'
scene.render.bake_bias = 0.0
scene.render.bake_samples = 0
scene.cycles.samples = 128
scene.cycles.sampling_pattern = 'TABULATED_SOBOL'
scene.eevee.taa_render_samples = 32
scene.eevee.use_volume_custom_range = False
bpy.context.view_layer.update()
